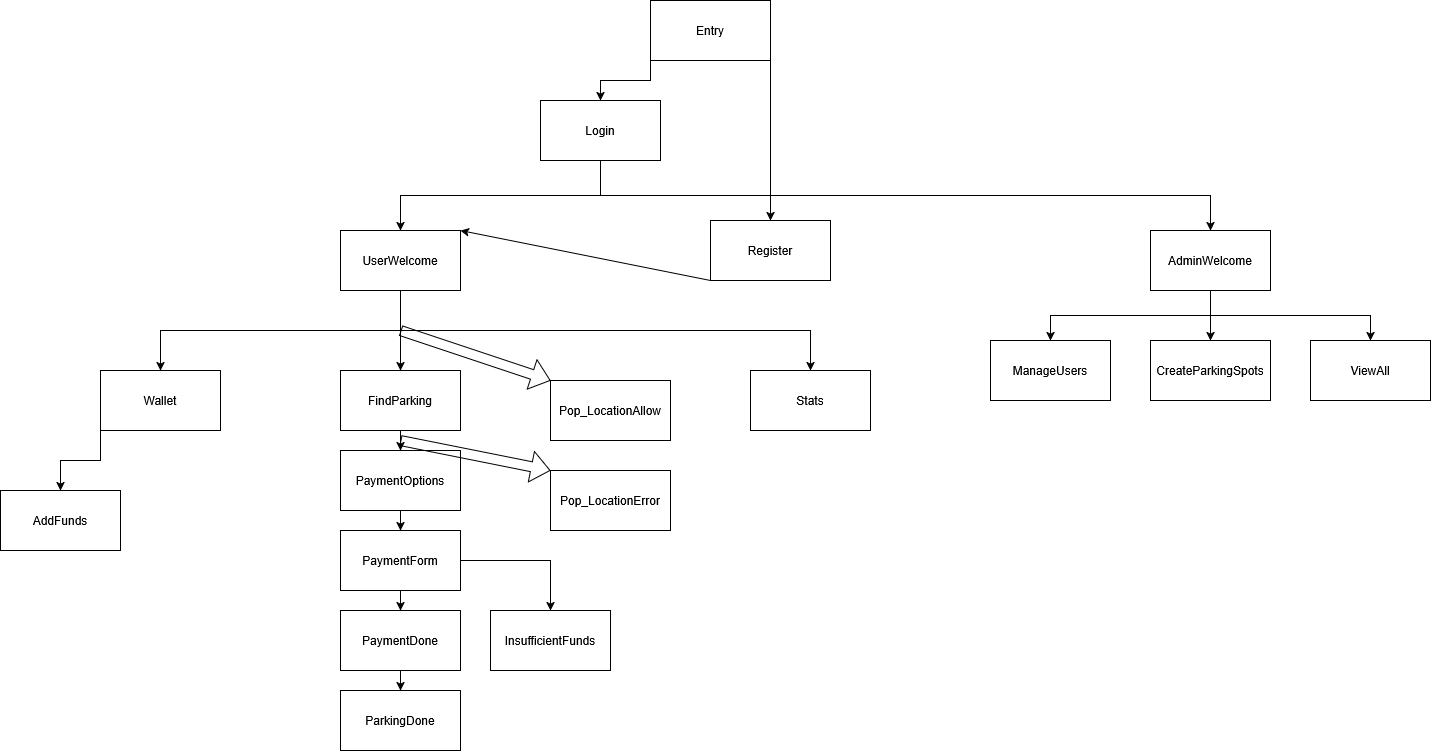

The diagram above was exported from draw.io. Its source (the exported page's mxGraphModel, read from the mxfile embedded in the PNG):
<mxGraphModel dx="2597" dy="929" grid="1" gridSize="10" guides="1" tooltips="1" connect="1" arrows="1" fold="1" page="1" pageScale="1" pageWidth="850" pageHeight="1100" math="0" shadow="0">
  <root>
    <mxCell id="0" />
    <mxCell id="1" parent="0" />
    <mxCell id="V9iwm5_ZVaOzZR1TNc1b-17" style="edgeStyle=orthogonalEdgeStyle;rounded=0;orthogonalLoop=1;jettySize=auto;html=1;exitX=0.5;exitY=1;exitDx=0;exitDy=0;entryX=0.5;entryY=0;entryDx=0;entryDy=0;" edge="1" parent="1" source="V9iwm5_ZVaOzZR1TNc1b-1" target="V9iwm5_ZVaOzZR1TNc1b-13">
      <mxGeometry relative="1" as="geometry" />
    </mxCell>
    <mxCell id="V9iwm5_ZVaOzZR1TNc1b-1" value="&lt;div&gt;FindParking&lt;/div&gt;" style="rounded=0;whiteSpace=wrap;html=1;" vertex="1" parent="1">
      <mxGeometry x="-210" y="390" width="120" height="60" as="geometry" />
    </mxCell>
    <mxCell id="V9iwm5_ZVaOzZR1TNc1b-9" style="edgeStyle=orthogonalEdgeStyle;rounded=0;orthogonalLoop=1;jettySize=auto;html=1;exitX=0.5;exitY=1;exitDx=0;exitDy=0;entryX=0.5;entryY=0;entryDx=0;entryDy=0;" edge="1" parent="1" source="V9iwm5_ZVaOzZR1TNc1b-3" target="V9iwm5_ZVaOzZR1TNc1b-1">
      <mxGeometry relative="1" as="geometry" />
    </mxCell>
    <mxCell id="V9iwm5_ZVaOzZR1TNc1b-38" style="edgeStyle=orthogonalEdgeStyle;rounded=0;orthogonalLoop=1;jettySize=auto;html=1;exitX=0.5;exitY=1;exitDx=0;exitDy=0;entryX=0.5;entryY=0;entryDx=0;entryDy=0;" edge="1" parent="1" source="V9iwm5_ZVaOzZR1TNc1b-3" target="V9iwm5_ZVaOzZR1TNc1b-5">
      <mxGeometry relative="1" as="geometry" />
    </mxCell>
    <mxCell id="V9iwm5_ZVaOzZR1TNc1b-39" style="edgeStyle=orthogonalEdgeStyle;rounded=0;orthogonalLoop=1;jettySize=auto;html=1;exitX=0.5;exitY=1;exitDx=0;exitDy=0;entryX=0.5;entryY=0;entryDx=0;entryDy=0;" edge="1" parent="1" source="V9iwm5_ZVaOzZR1TNc1b-3" target="V9iwm5_ZVaOzZR1TNc1b-4">
      <mxGeometry relative="1" as="geometry" />
    </mxCell>
    <mxCell id="V9iwm5_ZVaOzZR1TNc1b-3" value="UserWelcome" style="rounded=0;whiteSpace=wrap;html=1;" vertex="1" parent="1">
      <mxGeometry x="-210" y="250" width="120" height="60" as="geometry" />
    </mxCell>
    <mxCell id="V9iwm5_ZVaOzZR1TNc1b-12" style="edgeStyle=orthogonalEdgeStyle;rounded=0;orthogonalLoop=1;jettySize=auto;html=1;exitX=0;exitY=1;exitDx=0;exitDy=0;entryX=0.5;entryY=0;entryDx=0;entryDy=0;" edge="1" parent="1" source="V9iwm5_ZVaOzZR1TNc1b-4" target="V9iwm5_ZVaOzZR1TNc1b-6">
      <mxGeometry relative="1" as="geometry" />
    </mxCell>
    <mxCell id="V9iwm5_ZVaOzZR1TNc1b-4" value="&lt;div&gt;Wallet&lt;/div&gt;" style="rounded=0;whiteSpace=wrap;html=1;" vertex="1" parent="1">
      <mxGeometry x="-450" y="390" width="120" height="60" as="geometry" />
    </mxCell>
    <mxCell id="V9iwm5_ZVaOzZR1TNc1b-5" value="&lt;div&gt;Stats&lt;/div&gt;" style="rounded=0;whiteSpace=wrap;html=1;" vertex="1" parent="1">
      <mxGeometry x="200" y="390" width="120" height="60" as="geometry" />
    </mxCell>
    <mxCell id="V9iwm5_ZVaOzZR1TNc1b-6" value="&lt;div&gt;AddFunds&lt;/div&gt;" style="rounded=0;whiteSpace=wrap;html=1;" vertex="1" parent="1">
      <mxGeometry x="-550" y="510" width="120" height="60" as="geometry" />
    </mxCell>
    <mxCell id="V9iwm5_ZVaOzZR1TNc1b-18" style="edgeStyle=orthogonalEdgeStyle;rounded=0;orthogonalLoop=1;jettySize=auto;html=1;exitX=0.5;exitY=1;exitDx=0;exitDy=0;entryX=0.5;entryY=0;entryDx=0;entryDy=0;" edge="1" parent="1" source="V9iwm5_ZVaOzZR1TNc1b-13" target="V9iwm5_ZVaOzZR1TNc1b-14">
      <mxGeometry relative="1" as="geometry" />
    </mxCell>
    <mxCell id="V9iwm5_ZVaOzZR1TNc1b-13" value="PaymentOptions" style="rounded=0;whiteSpace=wrap;html=1;" vertex="1" parent="1">
      <mxGeometry x="-210" y="470" width="120" height="60" as="geometry" />
    </mxCell>
    <mxCell id="V9iwm5_ZVaOzZR1TNc1b-19" style="edgeStyle=orthogonalEdgeStyle;rounded=0;orthogonalLoop=1;jettySize=auto;html=1;exitX=0.5;exitY=1;exitDx=0;exitDy=0;entryX=0.5;entryY=0;entryDx=0;entryDy=0;" edge="1" parent="1" source="V9iwm5_ZVaOzZR1TNc1b-14" target="V9iwm5_ZVaOzZR1TNc1b-15">
      <mxGeometry relative="1" as="geometry" />
    </mxCell>
    <mxCell id="V9iwm5_ZVaOzZR1TNc1b-23" style="edgeStyle=orthogonalEdgeStyle;rounded=0;orthogonalLoop=1;jettySize=auto;html=1;exitX=1;exitY=0.5;exitDx=0;exitDy=0;entryX=0.5;entryY=0;entryDx=0;entryDy=0;" edge="1" parent="1" source="V9iwm5_ZVaOzZR1TNc1b-14" target="V9iwm5_ZVaOzZR1TNc1b-22">
      <mxGeometry relative="1" as="geometry" />
    </mxCell>
    <mxCell id="V9iwm5_ZVaOzZR1TNc1b-14" value="PaymentForm" style="rounded=0;whiteSpace=wrap;html=1;" vertex="1" parent="1">
      <mxGeometry x="-210" y="550" width="120" height="60" as="geometry" />
    </mxCell>
    <mxCell id="V9iwm5_ZVaOzZR1TNc1b-20" style="edgeStyle=orthogonalEdgeStyle;rounded=0;orthogonalLoop=1;jettySize=auto;html=1;exitX=0.5;exitY=1;exitDx=0;exitDy=0;entryX=0.5;entryY=0;entryDx=0;entryDy=0;" edge="1" parent="1" source="V9iwm5_ZVaOzZR1TNc1b-15" target="V9iwm5_ZVaOzZR1TNc1b-16">
      <mxGeometry relative="1" as="geometry" />
    </mxCell>
    <mxCell id="V9iwm5_ZVaOzZR1TNc1b-15" value="&lt;div&gt;PaymentDone&lt;/div&gt;" style="rounded=0;whiteSpace=wrap;html=1;" vertex="1" parent="1">
      <mxGeometry x="-210" y="630" width="120" height="60" as="geometry" />
    </mxCell>
    <mxCell id="V9iwm5_ZVaOzZR1TNc1b-16" value="&lt;div&gt;ParkingDone&lt;/div&gt;" style="rounded=0;whiteSpace=wrap;html=1;" vertex="1" parent="1">
      <mxGeometry x="-210" y="710" width="120" height="60" as="geometry" />
    </mxCell>
    <mxCell id="V9iwm5_ZVaOzZR1TNc1b-22" value="InsufficientFunds" style="rounded=0;whiteSpace=wrap;html=1;" vertex="1" parent="1">
      <mxGeometry x="-60" y="630" width="120" height="60" as="geometry" />
    </mxCell>
    <mxCell id="V9iwm5_ZVaOzZR1TNc1b-35" style="edgeStyle=orthogonalEdgeStyle;rounded=0;orthogonalLoop=1;jettySize=auto;html=1;exitX=0.5;exitY=1;exitDx=0;exitDy=0;entryX=0.5;entryY=0;entryDx=0;entryDy=0;" edge="1" parent="1" source="V9iwm5_ZVaOzZR1TNc1b-24" target="V9iwm5_ZVaOzZR1TNc1b-34">
      <mxGeometry relative="1" as="geometry" />
    </mxCell>
    <mxCell id="V9iwm5_ZVaOzZR1TNc1b-36" style="edgeStyle=orthogonalEdgeStyle;rounded=0;orthogonalLoop=1;jettySize=auto;html=1;exitX=0.5;exitY=1;exitDx=0;exitDy=0;entryX=0.5;entryY=0;entryDx=0;entryDy=0;" edge="1" parent="1" source="V9iwm5_ZVaOzZR1TNc1b-24" target="V9iwm5_ZVaOzZR1TNc1b-32">
      <mxGeometry relative="1" as="geometry" />
    </mxCell>
    <mxCell id="V9iwm5_ZVaOzZR1TNc1b-37" style="edgeStyle=orthogonalEdgeStyle;rounded=0;orthogonalLoop=1;jettySize=auto;html=1;exitX=0.5;exitY=1;exitDx=0;exitDy=0;entryX=0.5;entryY=0;entryDx=0;entryDy=0;" edge="1" parent="1" source="V9iwm5_ZVaOzZR1TNc1b-24" target="V9iwm5_ZVaOzZR1TNc1b-33">
      <mxGeometry relative="1" as="geometry" />
    </mxCell>
    <mxCell id="V9iwm5_ZVaOzZR1TNc1b-24" value="&lt;div&gt;AdminWelcome&lt;/div&gt;" style="rounded=0;whiteSpace=wrap;html=1;" vertex="1" parent="1">
      <mxGeometry x="600" y="250" width="120" height="60" as="geometry" />
    </mxCell>
    <mxCell id="V9iwm5_ZVaOzZR1TNc1b-28" style="edgeStyle=orthogonalEdgeStyle;rounded=0;orthogonalLoop=1;jettySize=auto;html=1;exitX=0;exitY=1;exitDx=0;exitDy=0;entryX=0.5;entryY=0;entryDx=0;entryDy=0;" edge="1" parent="1" source="V9iwm5_ZVaOzZR1TNc1b-25" target="V9iwm5_ZVaOzZR1TNc1b-26">
      <mxGeometry relative="1" as="geometry" />
    </mxCell>
    <mxCell id="V9iwm5_ZVaOzZR1TNc1b-29" style="edgeStyle=orthogonalEdgeStyle;rounded=0;orthogonalLoop=1;jettySize=auto;html=1;exitX=1;exitY=1;exitDx=0;exitDy=0;entryX=0.5;entryY=0;entryDx=0;entryDy=0;" edge="1" parent="1" source="V9iwm5_ZVaOzZR1TNc1b-25" target="V9iwm5_ZVaOzZR1TNc1b-27">
      <mxGeometry relative="1" as="geometry" />
    </mxCell>
    <mxCell id="V9iwm5_ZVaOzZR1TNc1b-25" value="Entry" style="rounded=0;whiteSpace=wrap;html=1;" vertex="1" parent="1">
      <mxGeometry x="100" y="20" width="120" height="60" as="geometry" />
    </mxCell>
    <mxCell id="V9iwm5_ZVaOzZR1TNc1b-30" style="edgeStyle=orthogonalEdgeStyle;rounded=0;orthogonalLoop=1;jettySize=auto;html=1;exitX=0.5;exitY=1;exitDx=0;exitDy=0;entryX=0.5;entryY=0;entryDx=0;entryDy=0;" edge="1" parent="1" source="V9iwm5_ZVaOzZR1TNc1b-26" target="V9iwm5_ZVaOzZR1TNc1b-3">
      <mxGeometry relative="1" as="geometry" />
    </mxCell>
    <mxCell id="V9iwm5_ZVaOzZR1TNc1b-31" style="edgeStyle=orthogonalEdgeStyle;rounded=0;orthogonalLoop=1;jettySize=auto;html=1;exitX=0.5;exitY=1;exitDx=0;exitDy=0;entryX=0.5;entryY=0;entryDx=0;entryDy=0;" edge="1" parent="1" source="V9iwm5_ZVaOzZR1TNc1b-26" target="V9iwm5_ZVaOzZR1TNc1b-24">
      <mxGeometry relative="1" as="geometry" />
    </mxCell>
    <mxCell id="V9iwm5_ZVaOzZR1TNc1b-26" value="Login" style="rounded=0;whiteSpace=wrap;html=1;" vertex="1" parent="1">
      <mxGeometry x="-10" y="120" width="120" height="60" as="geometry" />
    </mxCell>
    <mxCell id="V9iwm5_ZVaOzZR1TNc1b-27" value="Register" style="rounded=0;whiteSpace=wrap;html=1;" vertex="1" parent="1">
      <mxGeometry x="160" y="240" width="120" height="60" as="geometry" />
    </mxCell>
    <mxCell id="V9iwm5_ZVaOzZR1TNc1b-32" value="CreateParkingSpots" style="rounded=0;whiteSpace=wrap;html=1;" vertex="1" parent="1">
      <mxGeometry x="600" y="360" width="120" height="60" as="geometry" />
    </mxCell>
    <mxCell id="V9iwm5_ZVaOzZR1TNc1b-33" value="ViewAll" style="rounded=0;whiteSpace=wrap;html=1;" vertex="1" parent="1">
      <mxGeometry x="760" y="360" width="120" height="60" as="geometry" />
    </mxCell>
    <mxCell id="V9iwm5_ZVaOzZR1TNc1b-34" value="ManageUsers" style="rounded=0;whiteSpace=wrap;html=1;" vertex="1" parent="1">
      <mxGeometry x="440" y="360" width="120" height="60" as="geometry" />
    </mxCell>
    <mxCell id="V9iwm5_ZVaOzZR1TNc1b-41" value="" style="endArrow=classic;html=1;rounded=0;entryX=1;entryY=0;entryDx=0;entryDy=0;exitX=0;exitY=1;exitDx=0;exitDy=0;" edge="1" parent="1" source="V9iwm5_ZVaOzZR1TNc1b-27" target="V9iwm5_ZVaOzZR1TNc1b-3">
      <mxGeometry width="50" height="50" relative="1" as="geometry">
        <mxPoint x="170" y="450" as="sourcePoint" />
        <mxPoint x="220" y="400" as="targetPoint" />
      </mxGeometry>
    </mxCell>
    <mxCell id="V9iwm5_ZVaOzZR1TNc1b-42" value="Pop_LocationAllow" style="rounded=0;whiteSpace=wrap;html=1;" vertex="1" parent="1">
      <mxGeometry y="400" width="120" height="60" as="geometry" />
    </mxCell>
    <mxCell id="V9iwm5_ZVaOzZR1TNc1b-43" value="" style="shape=flexArrow;endArrow=classic;html=1;rounded=0;entryX=0;entryY=0;entryDx=0;entryDy=0;" edge="1" parent="1" target="V9iwm5_ZVaOzZR1TNc1b-42">
      <mxGeometry width="50" height="50" relative="1" as="geometry">
        <mxPoint x="-150" y="350" as="sourcePoint" />
        <mxPoint x="70" y="490" as="targetPoint" />
      </mxGeometry>
    </mxCell>
    <mxCell id="V9iwm5_ZVaOzZR1TNc1b-44" value="Pop_LocationError" style="rounded=0;whiteSpace=wrap;html=1;" vertex="1" parent="1">
      <mxGeometry y="490" width="120" height="60" as="geometry" />
    </mxCell>
    <mxCell id="V9iwm5_ZVaOzZR1TNc1b-45" value="" style="shape=flexArrow;endArrow=classic;html=1;rounded=0;entryX=0;entryY=0;entryDx=0;entryDy=0;" edge="1" parent="1" target="V9iwm5_ZVaOzZR1TNc1b-44">
      <mxGeometry width="50" height="50" relative="1" as="geometry">
        <mxPoint x="-150" y="460" as="sourcePoint" />
        <mxPoint x="70" y="490" as="targetPoint" />
      </mxGeometry>
    </mxCell>
  </root>
</mxGraphModel>